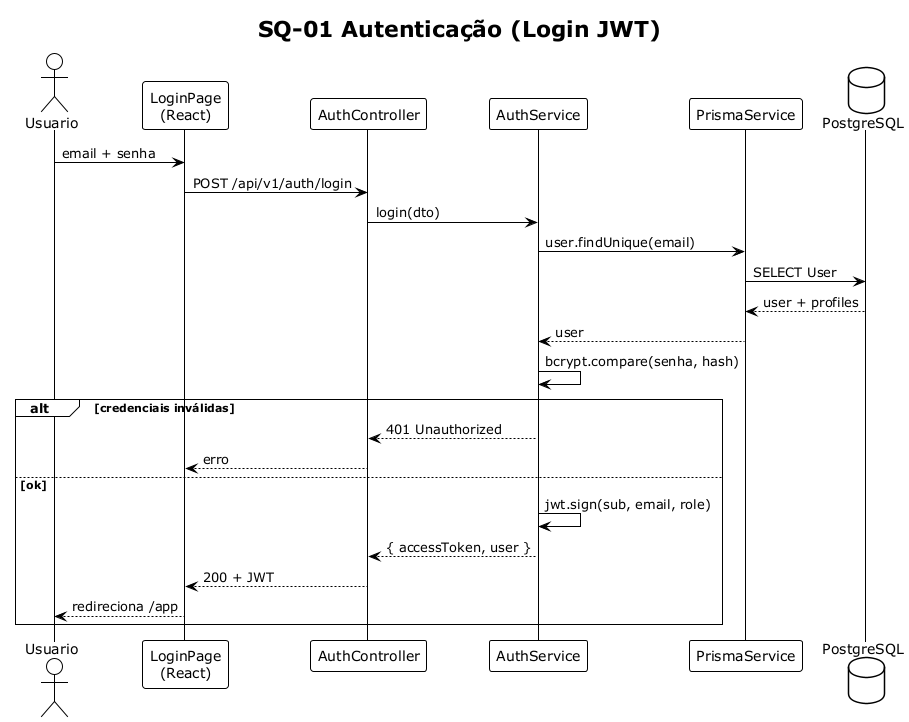

The diagram above was rendered by PlantUML. Its source (embedded in the PNG):
@startuml SQ01_Autenticacao
!theme plain
title SQ-01 Autenticação (Login JWT)
skinparam responseMessageBelowArrow true

actor Usuario
participant "LoginPage\n(React)" as UI
participant "AuthController" as C
participant "AuthService" as S
participant "PrismaService" as P
database PostgreSQL as DB

Usuario -> UI: email + senha
UI -> C: POST /api/v1/auth/login
C -> S: login(dto)
S -> P: user.findUnique(email)
P -> DB: SELECT User
DB --> P: user + profiles
P --> S: user
S -> S: bcrypt.compare(senha, hash)
alt credenciais inválidas
  S --> C: 401 Unauthorized
  C --> UI: erro
else ok
  S -> S: jwt.sign(sub, email, role)
  S --> C: { accessToken, user }
  C --> UI: 200 + JWT
  UI --> Usuario: redireciona /app
end
@enduml